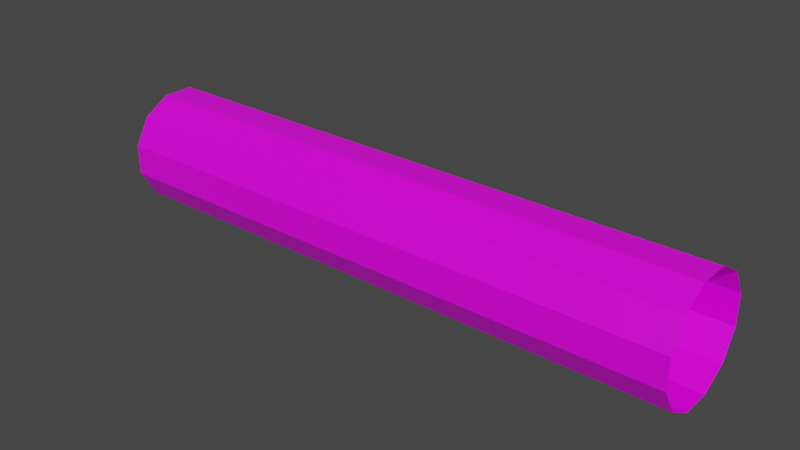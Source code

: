 # Source: Tunnel.blend  (saved by Blender 2.83.18; exported with 4.5.12 LTS)
import bpy
from mathutils import Matrix  # noqa: F401  (used for matrix-valued properties, if any)

bpy.ops.wm.read_factory_settings(use_empty=True)
scene = bpy.context.scene
scene.name = 'Scene'

# ---- collections
col_collection = bpy.data.collections.new('Collection'); scene.collection.children.link(col_collection)

# ---- images (referenced by path relative to the original .blend; pixels are not part of the script)
import os
ASSET_DIR = os.environ.get("B2B_ASSET_DIR", "")  # directory of the original .blend (textures are referenced by path, not embedded)
HERE = os.path.dirname(os.path.abspath(__file__))  # packed textures are extracted next to this script under _unpacked/

def load_image(name, relpath, width, height, colorspace="sRGB"):
    """Load a texture the original file referenced (path relative to the .blend, or extracted next to this script)."""
    p = next((c for c in (os.path.join(HERE, relpath), os.path.join(ASSET_DIR, relpath)) if relpath and os.path.exists(c)), "")
    if p:
        img = bpy.data.images.load(p, check_existing=True)
        img.name = name
    else:  # same state as the original file: an image datablock whose file is absent (Cycles renders it pink)
        img = bpy.data.images.new(name, width, height)
        img.source = "FILE"
        img.filepath = "//" + (relpath or name)
    img.colorspace_settings.name = colorspace
    return img
img_tunnel1texture_png = load_image('Tunnel1Texture.png', 'Tunnel1Texture.png', 1024, 1024, 'sRGB')

# ---- materials (node trees are filled in below, after node groups)
mat_systemmaterial = bpy.data.materials.new('SystemMaterial')
mat_systemmaterial.alpha_threshold = 0.0
mat_systemmaterial.use_transparent_shadow = False
mat_systemmaterial.line_color = (0.0, 0.0, 0.0, 1.0)

# ---- material node trees
mat_systemmaterial.use_nodes = True; mat_systemmaterial.node_tree.nodes.clear()
_N = mat_systemmaterial.node_tree.nodes; _L = mat_systemmaterial.node_tree.links
n0 = _N.new('ShaderNodeOutputMaterial'); n0.name = 'Material Output'; n0.location = (300, 300)
n1 = _N.new('ShaderNodeBsdfPrincipled'); n1.name = 'Principled BSDF'; n1.location = (10, 300)
n1.distribution = 'GGX'
n1.subsurface_method = 'BURLEY'
n1.inputs[2].default_value = 0.4
n1.inputs[3].default_value = 1.45
n1.inputs[27].default_value = (0.0, 0.0, 0.0, 1.0)
n1.inputs[28].default_value = 1.0
n2 = _N.new('ShaderNodeTexImage'); n2.name = 'Image Texture'; n2.location = (-280, 274)
n2.image = img_tunnel1texture_png
n2.interpolation = 'Closest'
_L.new(n1.outputs[0], n0.inputs[0])
_L.new(n2.outputs[0], n1.inputs[0])
n0.is_active_output = True

# ---- world
world_world = bpy.data.worlds.new('World'); scene.world = world_world
world_world.use_nodes = True; world_world.node_tree.nodes.clear()
_N = world_world.node_tree.nodes; _L = world_world.node_tree.links
n0 = _N.new('ShaderNodeOutputWorld'); n0.name = 'World Output'; n0.location = (300, 300)
n1 = _N.new('ShaderNodeBackground'); n1.name = 'Background'; n1.location = (10, 300)
n1.inputs[0].default_value = (0.05088, 0.05088, 0.05088, 1.0)
_L.new(n1.outputs[0], n0.inputs[0])
n0.is_active_output = True
world_world.color = (0.05088, 0.05088, 0.05088)
world_world.use_sun_shadow = False
world_world.sun_shadow_jitter_overblur = 0.0

# ---- meshes
me_cylinder_003 = bpy.data.meshes.new('Cylinder.003')
me_cylinder_003.from_pydata([(-10.0, 1.932, 0.5176), (10.0, 1.932, 0.5176), (-10.0, 1.932, -0.5176), (10.0, 1.932, -0.5176), (-10.0, 1.414, -1.414), (10.0, 1.414, -1.414), (-10.0, 0.5176, -1.932), (10.0, 0.5176, -1.932), (-10.0, -0.5176, -1.932), (10.0, -0.5176, -1.932), (-10.0, -1.414, -1.414), (10.0, -1.414, -1.414), (-10.0, -1.932, -0.5176), (10.0, -1.932, -0.5176), (-10.0, -1.932, 0.5176), (10.0, -1.932, 0.5176), (-10.0, -1.414, 1.414), (10.0, -1.414, 1.414), (-10.0, -0.5176, 1.932), (10.0, -0.5176, 1.932), (-10.0, 0.5176, 1.932), (10.0, 0.5176, 1.932), (-10.0, 1.414, 1.414), (10.0, 1.414, 1.414), (-7.778, 1.932, 0.5176), (-5.556, 1.932, 0.5176), (-3.333, 1.932, 0.5176), (-1.111, 1.932, 0.5176), (1.111, 1.932, 0.5176), (3.333, 1.932, 0.5176), (5.556, 1.932, 0.5176), (7.778, 1.932, 0.5176), (7.778, 1.932, -0.5176), (5.556, 1.932, -0.5176), (3.333, 1.932, -0.5176), (1.111, 1.932, -0.5176), (-1.111, 1.932, -0.5176), (-3.333, 1.932, -0.5176), (-5.556, 1.932, -0.5176), (-7.778, 1.932, -0.5176), (7.778, 1.414, -1.414), (5.556, 1.414, -1.414), (3.333, 1.414, -1.414), (1.111, 1.414, -1.414), (-1.111, 1.414, -1.414), (-3.333, 1.414, -1.414), (-5.556, 1.414, -1.414), (-7.778, 1.414, -1.414), (7.778, 0.5176, -1.932), (5.556, 0.5176, -1.932), (3.333, 0.5176, -1.932), (1.111, 0.5176, -1.932), (-1.111, 0.5176, -1.932), (-3.333, 0.5176, -1.932), (-5.556, 0.5176, -1.932), (-7.778, 0.5176, -1.932), (7.778, -0.5176, -1.932), (5.556, -0.5176, -1.932), (3.333, -0.5176, -1.932), (1.111, -0.5176, -1.932), (-1.111, -0.5176, -1.932), (-3.333, -0.5176, -1.932), (-5.556, -0.5176, -1.932), (-7.778, -0.5176, -1.932), (7.778, -1.414, -1.414), (5.556, -1.414, -1.414), (3.333, -1.414, -1.414), (1.111, -1.414, -1.414), (-1.111, -1.414, -1.414), (-3.333, -1.414, -1.414), (-5.556, -1.414, -1.414), (-7.778, -1.414, -1.414), (7.778, -1.932, -0.5176), (5.556, -1.932, -0.5176), (3.333, -1.932, -0.5176), (1.111, -1.932, -0.5176), (-1.111, -1.932, -0.5176), (-3.333, -1.932, -0.5176), (-5.556, -1.932, -0.5176), (-7.778, -1.932, -0.5176), (7.778, -1.932, 0.5176), (5.556, -1.932, 0.5176), (3.333, -1.932, 0.5176), (1.111, -1.932, 0.5176), (-1.111, -1.932, 0.5176), (-3.333, -1.932, 0.5176), (-5.556, -1.932, 0.5176), (-7.778, -1.932, 0.5176), (7.778, -1.414, 1.414), (5.556, -1.414, 1.414), (3.333, -1.414, 1.414), (1.111, -1.414, 1.414), (-1.111, -1.414, 1.414), (-3.333, -1.414, 1.414), (-5.556, -1.414, 1.414), (-7.778, -1.414, 1.414), (7.778, -0.5176, 1.932), (5.556, -0.5176, 1.932), (3.333, -0.5176, 1.932), (1.111, -0.5176, 1.932), (-1.111, -0.5176, 1.932), (-3.333, -0.5176, 1.932), (-5.556, -0.5176, 1.932), (-7.778, -0.5176, 1.932), (7.778, 0.5176, 1.932), (5.556, 0.5176, 1.932), (3.333, 0.5176, 1.932), (1.111, 0.5176, 1.932), (-1.111, 0.5176, 1.932), (-3.333, 0.5176, 1.932), (-5.556, 0.5176, 1.932), (-7.778, 0.5176, 1.932), (7.778, 1.414, 1.414), (5.556, 1.414, 1.414), (3.333, 1.414, 1.414), (1.111, 1.414, 1.414), (-1.111, 1.414, 1.414), (-3.333, 1.414, 1.414), (-5.556, 1.414, 1.414), (-7.778, 1.414, 1.414), (6.667, 1.932, 0.5176), (6.667, 1.932, -0.5176), (6.667, 1.414, -1.414), (6.667, 0.5176, -1.932), (6.667, -0.5176, -1.932), (6.667, -1.414, -1.414), (6.667, -1.932, -0.5176), (6.667, -1.932, 0.5176), (6.667, -1.414, 1.414), (6.667, -0.5176, 1.932), (6.667, 0.5176, 1.932), (6.667, 1.414, 1.414), (2.222, 1.932, 0.5176), (2.222, 1.932, -0.5176), (2.222, 1.414, -1.414), (2.222, 0.5176, -1.932), (2.222, -0.5176, -1.932), (2.222, -1.414, -1.414), (2.222, -1.932, -0.5176), (2.222, -1.932, 0.5176), (2.222, -1.414, 1.414), (2.222, -0.5176, 1.932), (2.222, 0.5176, 1.932), (2.222, 1.414, 1.414)], [], [(31, 32, 3, 1), (32, 40, 5, 3), (40, 48, 7, 5), (48, 56, 9, 7), (56, 64, 11, 9), (64, 72, 13, 11), (72, 80, 15, 13), (80, 88, 17, 15), (88, 96, 19, 17), (96, 104, 21, 19), (104, 112, 23, 21), (112, 31, 1, 23), (22, 0, 24, 119), (119, 24, 25, 118), (118, 25, 26, 117), (117, 26, 27, 116), (116, 27, 28, 115), (143, 132, 29, 114), (114, 29, 30, 113), (131, 120, 31, 112), (20, 22, 119, 111), (111, 119, 118, 110), (110, 118, 117, 109), (109, 117, 116, 108), (108, 116, 115, 107), (142, 143, 114, 106), (106, 114, 113, 105), (130, 131, 112, 104), (18, 20, 111, 103), (103, 111, 110, 102), (102, 110, 109, 101), (101, 109, 108, 100), (100, 108, 107, 99), (141, 142, 106, 98), (98, 106, 105, 97), (129, 130, 104, 96), (16, 18, 103, 95), (95, 103, 102, 94), (94, 102, 101, 93), (93, 101, 100, 92), (92, 100, 99, 91), (140, 141, 98, 90), (90, 98, 97, 89), (128, 129, 96, 88), (14, 16, 95, 87), (87, 95, 94, 86), (86, 94, 93, 85), (85, 93, 92, 84), (84, 92, 91, 83), (139, 140, 90, 82), (82, 90, 89, 81), (127, 128, 88, 80), (12, 14, 87, 79), (79, 87, 86, 78), (78, 86, 85, 77), (77, 85, 84, 76), (76, 84, 83, 75), (138, 139, 82, 74), (74, 82, 81, 73), (126, 127, 80, 72), (10, 12, 79, 71), (71, 79, 78, 70), (70, 78, 77, 69), (69, 77, 76, 68), (68, 76, 75, 67), (137, 138, 74, 66), (66, 74, 73, 65), (125, 126, 72, 64), (8, 10, 71, 63), (63, 71, 70, 62), (62, 70, 69, 61), (61, 69, 68, 60), (60, 68, 67, 59), (136, 137, 66, 58), (58, 66, 65, 57), (124, 125, 64, 56), (6, 8, 63, 55), (55, 63, 62, 54), (54, 62, 61, 53), (53, 61, 60, 52), (52, 60, 59, 51), (135, 136, 58, 50), (50, 58, 57, 49), (123, 124, 56, 48), (4, 6, 55, 47), (47, 55, 54, 46), (46, 54, 53, 45), (45, 53, 52, 44), (44, 52, 51, 43), (134, 135, 50, 42), (42, 50, 49, 41), (122, 123, 48, 40), (2, 4, 47, 39), (39, 47, 46, 38), (38, 46, 45, 37), (37, 45, 44, 36), (36, 44, 43, 35), (133, 134, 42, 34), (34, 42, 41, 33), (121, 122, 40, 32), (0, 2, 39, 24), (24, 39, 38, 25), (25, 38, 37, 26), (26, 37, 36, 27), (27, 36, 35, 28), (132, 133, 34, 29), (29, 34, 33, 30), (120, 121, 32, 31), (30, 33, 121, 120), (33, 41, 122, 121), (41, 49, 123, 122), (49, 57, 124, 123), (57, 65, 125, 124), (65, 73, 126, 125), (73, 81, 127, 126), (81, 89, 128, 127), (89, 97, 129, 128), (97, 105, 130, 129), (105, 113, 131, 130), (113, 30, 120, 131), (28, 35, 133, 132), (35, 43, 134, 133), (43, 51, 135, 134), (51, 59, 136, 135), (59, 67, 137, 136), (67, 75, 138, 137), (75, 83, 139, 138), (83, 91, 140, 139), (91, 99, 141, 140), (99, 107, 142, 141), (107, 115, 143, 142), (115, 28, 132, 143)])
_uv = me_cylinder_003.uv_layers.new(name='UVMap')
_uv.uv.foreach_set('vector', [0.4934, 0.01327, 0.4934, 0.9869, 0.975, 0.9869, 0.975, 0.01327, 0.006206, 0.01327, 0.006206, 0.9869, 0.4878, 0.9869, 0.4878, 0.01327, 0.006206, 0.01327, 0.006206, 0.9869, 0.4878, 0.9869, 0.4878, 0.01327, 0.4934, 0.01327, 0.4934, 0.9869, 0.975, 0.9869, 0.975, 0.01327, 0.006206, 0.01327, 0.006206, 0.9869, 0.4878, 0.9869, 0.4878, 0.01327, 0.006206, 0.01327, 0.006206, 0.9869, 0.4878, 0.9869, 0.4878, 0.01327, 0.4934, 0.01327, 0.4934, 0.9869, 0.975, 0.9869, 0.975, 0.01327, 0.006206, 0.01327, 0.006206, 0.9869, 0.4878, 0.9869, 0.4878, 0.01327, 0.006206, 0.01327, 0.006206, 0.9869, 0.4878, 0.9869, 0.4878, 0.01327, 0.4934, 0.01327, 0.4934, 0.9869, 0.975, 0.9869, 0.975, 0.01327, 0.006206, 0.01327, 0.006206, 0.9869, 0.4878, 0.9869, 0.4878, 0.01327, 0.006206, 0.01327, 0.006206, 0.9869, 0.4878, 0.9869, 0.4878, 0.01327, 0.006206, 0.01327, 0.006206, 0.9869, 0.4878, 0.9869, 0.4878, 0.01327, 0.006206, 0.01327, 0.006206, 0.9869, 0.4878, 0.9869, 0.4878, 0.01327, 0.006206, 0.01327, 0.006206, 0.9869, 0.4878, 0.9869, 0.4878, 0.01327, 0.006206, 0.01327, 0.006206, 0.9869, 0.4878, 0.9869, 0.4878, 0.01327, 0.006206, 0.01327, 0.006206, 0.9869, 0.4878, 0.9869, 0.4878, 0.01327, 0.006206, 0.01327, 0.006206, 0.9869, 0.4878, 0.9869, 0.4878, 0.01327, 0.006206, 0.01327, 0.006206, 0.9869, 0.4878, 0.9869, 0.4878, 0.01327, 0.006206, 0.01327, 0.006206, 0.9869, 0.4878, 0.9869, 0.4878, 0.01327, 0.006206, 0.01327, 0.006206, 0.9869, 0.4878, 0.9869, 0.4878, 0.01327, 0.006206, 0.01327, 0.006206, 0.9869, 0.4878, 0.9869, 0.4878, 0.01327, 0.006206, 0.01327, 0.006206, 0.9869, 0.4878, 0.9869, 0.4878, 0.01327, 0.006206, 0.01327, 0.006206, 0.9869, 0.4878, 0.9869, 0.4878, 0.01327, 0.006206, 0.01327, 0.006206, 0.9869, 0.4878, 0.9869, 0.4878, 0.01327, 0.006206, 0.01327, 0.006206, 0.9869, 0.4878, 0.9869, 0.4878, 0.01327, 0.006206, 0.01327, 0.006206, 0.9869, 0.4878, 0.9869, 0.4878, 0.01327, 0.006206, 0.01327, 0.006206, 0.9869, 0.4878, 0.9869, 0.4878, 0.01327, 0.4934, 0.01327, 0.4934, 0.9869, 0.975, 0.9869, 0.975, 0.01327, 0.4934, 0.01327, 0.4934, 0.9869, 0.975, 0.9869, 0.975, 0.01327, 0.4934, 0.01327, 0.4934, 0.9869, 0.975, 0.9869, 0.975, 0.01327, 0.4934, 0.01327, 0.4934, 0.9869, 0.975, 0.9869, 0.975, 0.01327, 0.4934, 0.01327, 0.4934, 0.9869, 0.975, 0.9869, 0.975, 0.01327, 0.4934, 0.01327, 0.4934, 0.9869, 0.975, 0.9869, 0.975, 0.01327, 0.4934, 0.01327, 0.4934, 0.9869, 0.975, 0.9869, 0.975, 0.01327, 0.4934, 0.01327, 0.4934, 0.9869, 0.975, 0.9869, 0.975, 0.01327, 0.006206, 0.01327, 0.006206, 0.9869, 0.4878, 0.9869, 0.4878, 0.01327, 0.006206, 0.01327, 0.006206, 0.9869, 0.4878, 0.9869, 0.4878, 0.01327, 0.006206, 0.01327, 0.006206, 0.9869, 0.4878, 0.9869, 0.4878, 0.01327, 0.006206, 0.01327, 0.006206, 0.9869, 0.4878, 0.9869, 0.4878, 0.01327, 0.006206, 0.01327, 0.006206, 0.9869, 0.4878, 0.9869, 0.4878, 0.01327, 0.006206, 0.01327, 0.006206, 0.9869, 0.4878, 0.9869, 0.4878, 0.01327, 0.006206, 0.01327, 0.006206, 0.9869, 0.4878, 0.9869, 0.4878, 0.01327, 0.006206, 0.01327, 0.006206, 0.9869, 0.4878, 0.9869, 0.4878, 0.01327, 0.006206, 0.01327, 0.006206, 0.9869, 0.4878, 0.9869, 0.4878, 0.01327, 0.006206, 0.01327, 0.006206, 0.9869, 0.4878, 0.9869, 0.4878, 0.01327, 0.006206, 0.01327, 0.006206, 0.9869, 0.4878, 0.9869, 0.4878, 0.01327, 0.006206, 0.01327, 0.006206, 0.9869, 0.4878, 0.9869, 0.4878, 0.01327, 0.006206, 0.01327, 0.006206, 0.9869, 0.4878, 0.9869, 0.4878, 0.01327, 0.006206, 0.01327, 0.006206, 0.9869, 0.4878, 0.9869, 0.4878, 0.01327, 0.006206, 0.01327, 0.006206, 0.9869, 0.4878, 0.9869, 0.4878, 0.01327, 0.006206, 0.01327, 0.006206, 0.9869, 0.4878, 0.9869, 0.4878, 0.01327, 0.4934, 0.01327, 0.4934, 0.9869, 0.975, 0.9869, 0.975, 0.01327, 0.4934, 0.01327, 0.4934, 0.9869, 0.975, 0.9869, 0.975, 0.01327, 0.4934, 0.01327, 0.4934, 0.9869, 0.975, 0.9869, 0.975, 0.01327, 0.4934, 0.01327, 0.4934, 0.9869, 0.975, 0.9869, 0.975, 0.01327, 0.4934, 0.01327, 0.4934, 0.9869, 0.975, 0.9869, 0.975, 0.01327, 0.4934, 0.01327, 0.4934, 0.9869, 0.975, 0.9869, 0.975, 0.01327, 0.4934, 0.01327, 0.4934, 0.9869, 0.975, 0.9869, 0.975, 0.01327, 0.4934, 0.01327, 0.4934, 0.9869, 0.975, 0.9869, 0.975, 0.01327, 0.006206, 0.01327, 0.006206, 0.9869, 0.4878, 0.9869, 0.4878, 0.01327, 0.006206, 0.01327, 0.006206, 0.9869, 0.4878, 0.9869, 0.4878, 0.01327, 0.006206, 0.01327, 0.006206, 0.9869, 0.4878, 0.9869, 0.4878, 0.01327, 0.006206, 0.01327, 0.006206, 0.9869, 0.4878, 0.9869, 0.4878, 0.01327, 0.006206, 0.01327, 0.006206, 0.9869, 0.4878, 0.9869, 0.4878, 0.01327, 0.006206, 0.01327, 0.006206, 0.9869, 0.4878, 0.9869, 0.4878, 0.01327, 0.006206, 0.01327, 0.006206, 0.9869, 0.4878, 0.9869, 0.4878, 0.01327, 0.006206, 0.01327, 0.006206, 0.9869, 0.4878, 0.9869, 0.4878, 0.01327, 0.006206, 0.01327, 0.006206, 0.9869, 0.4878, 0.9869, 0.4878, 0.01327, 0.006206, 0.01327, 0.006206, 0.9869, 0.4878, 0.9869, 0.4878, 0.01327, 0.006206, 0.01327, 0.006206, 0.9869, 0.4878, 0.9869, 0.4878, 0.01327, 0.006206, 0.01327, 0.006206, 0.9869, 0.4878, 0.9869, 0.4878, 0.01327, 0.006206, 0.01327, 0.006206, 0.9869, 0.4878, 0.9869, 0.4878, 0.01327, 0.006206, 0.01327, 0.006206, 0.9869, 0.4878, 0.9869, 0.4878, 0.01327, 0.006206, 0.01327, 0.006206, 0.9869, 0.4878, 0.9869, 0.4878, 0.01327, 0.006206, 0.01327, 0.006206, 0.9869, 0.4878, 0.9869, 0.4878, 0.01327, 0.4934, 0.01327, 0.4934, 0.9869, 0.975, 0.9869, 0.975, 0.01327, 0.4934, 0.01327, 0.4934, 0.9869, 0.975, 0.9869, 0.975, 0.01327, 0.4934, 0.01327, 0.4934, 0.9869, 0.975, 0.9869, 0.975, 0.01327, 0.4934, 0.01327, 0.4934, 0.9869, 0.975, 0.9869, 0.975, 0.01327, 0.4934, 0.01327, 0.4934, 0.9869, 0.975, 0.9869, 0.975, 0.01327, 0.4934, 0.01327, 0.4934, 0.9869, 0.975, 0.9869, 0.975, 0.01327, 0.4934, 0.01327, 0.4934, 0.9869, 0.975, 0.9869, 0.975, 0.01327, 0.4934, 0.01327, 0.4934, 0.9869, 0.975, 0.9869, 0.975, 0.01327, 0.006206, 0.01327, 0.006206, 0.9869, 0.4878, 0.9869, 0.4878, 0.01327, 0.006206, 0.01327, 0.006206, 0.9869, 0.4878, 0.9869, 0.4878, 0.01327, 0.006206, 0.01327, 0.006206, 0.9869, 0.4878, 0.9869, 0.4878, 0.01327, 0.006206, 0.01327, 0.006206, 0.9869, 0.4878, 0.9869, 0.4878, 0.01327, 0.006206, 0.01327, 0.006206, 0.9869, 0.4878, 0.9869, 0.4878, 0.01327, 0.006206, 0.01327, 0.006206, 0.9869, 0.4878, 0.9869, 0.4878, 0.01327, 0.006206, 0.01327, 0.006206, 0.9869, 0.4878, 0.9869, 0.4878, 0.01327, 0.006206, 0.01327, 0.006206, 0.9869, 0.4878, 0.9869, 0.4878, 0.01327, 0.006206, 0.01327, 0.006206, 0.9869, 0.4878, 0.9869, 0.4878, 0.01327, 0.006206, 0.01327, 0.006206, 0.9869, 0.4878, 0.9869, 0.4878, 0.01327, 0.006206, 0.01327, 0.006206, 0.9869, 0.4878, 0.9869, 0.4878, 0.01327, 0.006206, 0.01327, 0.006206, 0.9869, 0.4878, 0.9869, 0.4878, 0.01327, 0.006206, 0.01327, 0.006206, 0.9869, 0.4878, 0.9869, 0.4878, 0.01327, 0.006206, 0.01327, 0.006206, 0.9869, 0.4878, 0.9869, 0.4878, 0.01327, 0.006206, 0.01327, 0.006206, 0.9869, 0.4878, 0.9869, 0.4878, 0.01327, 0.006206, 0.01327, 0.006206, 0.9869, 0.4878, 0.9869, 0.4878, 0.01327, 0.4934, 0.01327, 0.4934, 0.9869, 0.975, 0.9869, 0.975, 0.01327, 0.4934, 0.01327, 0.4934, 0.9869, 0.975, 0.9869, 0.975, 0.01327, 0.4934, 0.01327, 0.4934, 0.9869, 0.975, 0.9869, 0.975, 0.01327, 0.4934, 0.01327, 0.4934, 0.9869, 0.975, 0.9869, 0.975, 0.01327, 0.4934, 0.01327, 0.4934, 0.9869, 0.975, 0.9869, 0.975, 0.01327, 0.4934, 0.01327, 0.4934, 0.9869, 0.975, 0.9869, 0.975, 0.01327, 0.4934, 0.01327, 0.4934, 0.9869, 0.975, 0.9869, 0.975, 0.01327, 0.4934, 0.01327, 0.4934, 0.9869, 0.975, 0.9869, 0.975, 0.01327, 0.4934, 0.01327, 0.4934, 0.9869, 0.975, 0.9869, 0.975, 0.01327, 0.006206, 0.01327, 0.006206, 0.9869, 0.4878, 0.9869, 0.4878, 0.01327, 0.006206, 0.01327, 0.006206, 0.9869, 0.4878, 0.9869, 0.4878, 0.01327, 0.4934, 0.01327, 0.4934, 0.9869, 0.975, 0.9869, 0.975, 0.01327, 0.006206, 0.01327, 0.006206, 0.9869, 0.4878, 0.9869, 0.4878, 0.01327, 0.006206, 0.01327, 0.006206, 0.9869, 0.4878, 0.9869, 0.4878, 0.01327, 0.4934, 0.01327, 0.4934, 0.9869, 0.975, 0.9869, 0.975, 0.01327, 0.006206, 0.01327, 0.006206, 0.9869, 0.4878, 0.9869, 0.4878, 0.01327, 0.006206, 0.01327, 0.006206, 0.9869, 0.4878, 0.9869, 0.4878, 0.01327, 0.4934, 0.01327, 0.4934, 0.9869, 0.975, 0.9869, 0.975, 0.01327, 0.006206, 0.01327, 0.006206, 0.9869, 0.4878, 0.9869, 0.4878, 0.01327, 0.006206, 0.01327, 0.006206, 0.9869, 0.4878, 0.9869, 0.4878, 0.01327, 0.4934, 0.01327, 0.4934, 0.9869, 0.975, 0.9869, 0.975, 0.01327, 0.006206, 0.01327, 0.006206, 0.9869, 0.4878, 0.9869, 0.4878, 0.01327, 0.006206, 0.01327, 0.006206, 0.9869, 0.4878, 0.9869, 0.4878, 0.01327, 0.4934, 0.01327, 0.4934, 0.9869, 0.975, 0.9869, 0.975, 0.01327, 0.006206, 0.01327, 0.006206, 0.9869, 0.4878, 0.9869, 0.4878, 0.01327, 0.006206, 0.01327, 0.006206, 0.9869, 0.4878, 0.9869, 0.4878, 0.01327, 0.4934, 0.01327, 0.4934, 0.9869, 0.975, 0.9869, 0.975, 0.01327, 0.006206, 0.01327, 0.006206, 0.9869, 0.4878, 0.9869, 0.4878, 0.01327, 0.006206, 0.01327, 0.006206, 0.9869, 0.4878, 0.9869, 0.4878, 0.01327, 0.4934, 0.01327, 0.4934, 0.9869, 0.975, 0.9869, 0.975, 0.01327, 0.006206, 0.01327, 0.006206, 0.9869, 0.4878, 0.9869, 0.4878, 0.01327, 0.006206, 0.01327, 0.006206, 0.9869, 0.4878, 0.9869, 0.4878, 0.01327])
me_cylinder_003.materials.append(mat_systemmaterial)
me_cylinder_003.use_remesh_fix_poles = True
me_cylinder_003.use_remesh_preserve_attributes = False
me_cylinder_003.use_mirror_vertex_groups = False
me_cylinder_003.update()

# ---- objects
ob_tunnelmesh = bpy.data.objects.new('TunnelMesh', me_cylinder_003)

# ---- transforms, parenting, visibility, modifiers, constraints
ob_tunnelmesh.location = (0.0, 0.0, 0.0)
ob_tunnelmesh.lineart.crease_threshold = 0.0

# ---- collection membership
col_collection.objects.link(ob_tunnelmesh)

# ---- scene / render settings (as saved in the file)
scene.frame_start = 1; scene.frame_end = 250; scene.frame_set(1)
scene.render.engine = 'BLENDER_EEVEE_NEXT'
scene.cycles.use_denoising = False
scene.cycles.samples = 128
scene.cycles.sampling_pattern = 'TABULATED_SOBOL'
scene.cycles.use_adaptive_sampling = False
scene.cycles.use_light_tree = False
scene.view_settings.view_transform = 'Filmic'
bpy.context.view_layer.update()

# ---- added for rendering (the .blend has no active camera and no usable light): camera, sun
cam_auto = bpy.data.cameras.new('AutoCamera')
cam_auto.lens = 50.0
cam_auto.sensor_width = 36.0
cam_auto.clip_end = 1000.0
ob_auto_camera = bpy.data.objects.new('AutoCamera', cam_auto)
scene.collection.objects.link(ob_auto_camera)
ob_auto_camera.location = (19.1827, -23.0192, 15.3461)
ob_auto_camera.rotation_euler = (1.09748, -7.21219e-08, 0.694738)
scene.camera = ob_auto_camera
light_auto_sun = bpy.data.lights.new('AutoSun', 'SUN')
light_auto_sun.energy = 3.0
light_auto_sun.angle = 0.0523599
ob_auto_sun = bpy.data.objects.new('AutoSun', light_auto_sun)
scene.collection.objects.link(ob_auto_sun)
ob_auto_sun.rotation_euler = (0.872665, 0.174533, 0.523599)
bpy.context.view_layer.update()
